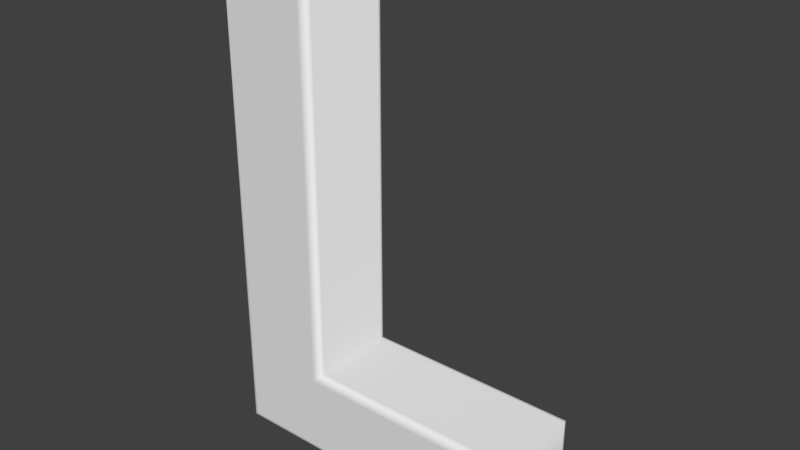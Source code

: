 # Source: Letra_L.blend  (saved by Blender 2.79.0; exported with 4.5.12 LTS)
import bpy
from mathutils import Matrix  # noqa: F401  (used for matrix-valued properties, if any)

bpy.ops.wm.read_factory_settings(use_empty=True)
scene = bpy.context.scene
scene.name = 'Scene'

# ---- collections
col_collection_1 = bpy.data.collections.new('Collection 1'); scene.collection.children.link(col_collection_1)

# ---- world
world_world = bpy.data.worlds.new('World'); scene.world = world_world
world_world.color = (0.05088, 0.05088, 0.05088)
world_world.use_sun_shadow = False
world_world.sun_shadow_jitter_overblur = 0.0
world_world.cycles.sampling_method = 'MANUAL'

# ---- meshes
me_cutext_011 = bpy.data.meshes.new('CUText.011')
me_cutext_011.from_pydata([(35.31, -18.45, 7.0), (35.31, -29.25, 7.0), (-7.287, -29.25, 7.0), (-7.287, 40.95, 7.0), (4.513, 40.95, 7.0), (4.513, -18.45, 7.0), (35.31, -18.45, -7.0), (35.31, -29.25, -7.0), (-7.287, -29.25, -7.0), (-7.287, 40.95, -7.0), (4.513, 40.95, -7.0), (4.513, -18.45, -7.0), (35.31, -18.45, -7.0), (35.54, -18.23, -6.975), (35.75, -18.02, -6.901), (35.94, -17.83, -6.782), (36.1, -17.67, -6.623), (36.21, -17.55, -6.434), (36.29, -17.48, -6.223), (36.31, -17.45, -6.0), (35.31, -29.25, -7.0), (35.54, -29.47, -6.975), (35.75, -29.68, -6.901), (35.94, -29.87, -6.782), (36.1, -30.03, -6.623), (36.21, -30.15, -6.434), (36.29, -30.23, -6.223), (36.31, -30.25, -6.0), (-7.287, -29.25, -7.0), (-7.509, -29.47, -6.975), (-7.721, -29.68, -6.901), (-7.91, -29.87, -6.782), (-8.069, -30.03, -6.623), (-8.188, -30.15, -6.434), (-8.262, -30.23, -6.223), (-8.287, -30.25, -6.0), (-7.287, 40.95, -7.0), (-7.509, 41.17, -6.975), (-7.721, 41.38, -6.901), (-7.91, 41.57, -6.782), (-8.069, 41.73, -6.623), (-8.188, 41.85, -6.434), (-8.262, 41.92, -6.223), (-8.287, 41.95, -6.0), (4.513, 40.95, -7.0), (4.736, 41.17, -6.975), (4.947, 41.38, -6.901), (5.137, 41.57, -6.782), (5.295, 41.73, -6.623), (5.414, 41.85, -6.434), (5.488, 41.92, -6.223), (5.513, 41.95, -6.0), (4.513, -18.45, -7.0), (4.736, -18.23, -6.975), (4.947, -18.02, -6.901), (5.137, -17.83, -6.782), (5.295, -17.67, -6.623), (5.414, -17.55, -6.434), (5.488, -17.48, -6.223), (5.513, -17.45, -6.0), (36.31, -17.45, -6.0), (36.31, -17.45, 6.0), (36.31, -30.25, -6.0), (36.31, -30.25, 6.0), (-8.287, -30.25, -6.0), (-8.287, -30.25, 6.0), (-8.287, 41.95, -6.0), (-8.287, 41.95, 6.0), (5.513, 41.95, -6.0), (5.513, 41.95, 6.0), (5.513, -17.45, -6.0), (5.513, -17.45, 6.0), (36.31, -17.45, 6.0), (36.29, -17.48, 6.223), (36.21, -17.55, 6.434), (36.1, -17.67, 6.623), (35.94, -17.83, 6.782), (35.75, -18.02, 6.901), (35.54, -18.23, 6.975), (35.31, -18.45, 7.0), (36.31, -30.25, 6.0), (36.29, -30.23, 6.223), (36.21, -30.15, 6.434), (36.1, -30.03, 6.623), (35.94, -29.87, 6.782), (35.75, -29.68, 6.901), (35.54, -29.47, 6.975), (35.31, -29.25, 7.0), (-8.287, -30.25, 6.0), (-8.262, -30.23, 6.223), (-8.188, -30.15, 6.434), (-8.069, -30.03, 6.623), (-7.91, -29.87, 6.782), (-7.721, -29.68, 6.901), (-7.509, -29.47, 6.975), (-7.287, -29.25, 7.0), (-8.287, 41.95, 6.0), (-8.262, 41.92, 6.223), (-8.188, 41.85, 6.434), (-8.069, 41.73, 6.623), (-7.91, 41.57, 6.782), (-7.721, 41.38, 6.901), (-7.509, 41.17, 6.975), (-7.287, 40.95, 7.0), (5.513, 41.95, 6.0), (5.488, 41.92, 6.223), (5.414, 41.85, 6.434), (5.295, 41.73, 6.623), (5.137, 41.57, 6.782), (4.947, 41.38, 6.901), (4.736, 41.17, 6.975), (4.513, 40.95, 7.0), (5.513, -17.45, 6.0), (5.488, -17.48, 6.223), (5.414, -17.55, 6.434), (5.295, -17.67, 6.623), (5.137, -17.83, 6.782), (4.947, -18.02, 6.901), (4.736, -18.23, 6.975), (4.513, -18.45, 7.0)], [], [(2, 4, 3), (2, 5, 4), (2, 0, 5), (2, 1, 0), (10, 8, 9), (11, 8, 10), (6, 8, 11), (7, 8, 6), (13, 21, 20, 12), (14, 22, 21, 13), (15, 23, 22, 14), (16, 24, 23, 15), (17, 25, 24, 16), (18, 26, 25, 17), (19, 27, 26, 18), (21, 29, 28, 20), (22, 30, 29, 21), (23, 31, 30, 22), (24, 32, 31, 23), (25, 33, 32, 24), (26, 34, 33, 25), (27, 35, 34, 26), (29, 37, 36, 28), (30, 38, 37, 29), (31, 39, 38, 30), (32, 40, 39, 31), (33, 41, 40, 32), (34, 42, 41, 33), (35, 43, 42, 34), (37, 45, 44, 36), (38, 46, 45, 37), (39, 47, 46, 38), (40, 48, 47, 39), (41, 49, 48, 40), (42, 50, 49, 41), (43, 51, 50, 42), (45, 53, 52, 44), (46, 54, 53, 45), (47, 55, 54, 46), (48, 56, 55, 47), (49, 57, 56, 48), (50, 58, 57, 49), (51, 59, 58, 50), (53, 13, 12, 52), (54, 14, 13, 53), (55, 15, 14, 54), (56, 16, 15, 55), (57, 17, 16, 56), (58, 18, 17, 57), (59, 19, 18, 58), (61, 63, 62, 60), (63, 65, 64, 62), (65, 67, 66, 64), (67, 69, 68, 66), (69, 71, 70, 68), (71, 61, 60, 70), (73, 81, 80, 72), (74, 82, 81, 73), (75, 83, 82, 74), (76, 84, 83, 75), (77, 85, 84, 76), (78, 86, 85, 77), (79, 87, 86, 78), (81, 89, 88, 80), (82, 90, 89, 81), (83, 91, 90, 82), (84, 92, 91, 83), (85, 93, 92, 84), (86, 94, 93, 85), (87, 95, 94, 86), (89, 97, 96, 88), (90, 98, 97, 89), (91, 99, 98, 90), (92, 100, 99, 91), (93, 101, 100, 92), (94, 102, 101, 93), (95, 103, 102, 94), (97, 105, 104, 96), (98, 106, 105, 97), (99, 107, 106, 98), (100, 108, 107, 99), (101, 109, 108, 100), (102, 110, 109, 101), (103, 111, 110, 102), (105, 113, 112, 104), (106, 114, 113, 105), (107, 115, 114, 106), (108, 116, 115, 107), (109, 117, 116, 108), (110, 118, 117, 109), (111, 119, 118, 110), (113, 73, 72, 112), (114, 74, 73, 113), (115, 75, 74, 114), (116, 76, 75, 115), (117, 77, 76, 116), (118, 78, 77, 117), (119, 79, 78, 118)])
me_cutext_011.polygons.foreach_set('use_smooth', [0, 0, 0, 0, 0, 0, 0, 0, 1, 1, 1, 1, 1, 1, 1, 1, 1, 1, 1, 1, 1, 1, 1, 1, 1, 1, 1, 1, 1, 1, 1, 1, 1, 1, 1, 1, 1, 1, 1, 1, 1, 1, 1, 1, 1, 1, 1, 1, 1, 1, 1, 1, 1, 1, 1, 1, 1, 1, 1, 1, 1, 1, 1, 1, 1, 1, 1, 1, 1, 1, 1, 1, 1, 1, 1, 1, 1, 1, 1, 1, 1, 1, 1, 1, 1, 1, 1, 1, 1, 1, 1, 1, 1, 1, 1, 1, 1, 1])
me_cutext_011.use_remesh_preserve_volume = False
me_cutext_011.use_remesh_preserve_attributes = False
me_cutext_011.use_mirror_vertex_groups = False
me_cutext_011.auto_texspace = False
me_cutext_011.update()

# ---- objects
ob_text = bpy.data.objects.new('Text', me_cutext_011)

# ---- transforms, parenting, visibility, modifiers, constraints
ob_text.location = (0.0, 0.0, 0.0)
ob_text.rotation_euler = (1.571, -0.0, 0.0)
ob_text.lineart.crease_threshold = 0.0

# ---- collection membership
col_collection_1.objects.link(ob_text)

# ---- scene / render settings (as saved in the file)
scene.frame_start = 1; scene.frame_end = 250; scene.frame_set(4)
scene.render.engine = 'CYCLES'
scene.render.resolution_percentage = 50
scene.render.dither_intensity = 0.0
scene.cycles.use_denoising = False
scene.cycles.samples = 128
scene.cycles.sampling_pattern = 'TABULATED_SOBOL'
scene.cycles.use_adaptive_sampling = False
scene.cycles.use_light_tree = False
scene.cycles.blur_glossy = 0.0
scene.cycles.sample_clamp_indirect = 0.0
scene.view_settings.view_transform = 'Standard'
scene.unit_settings.scale_length = 0.01
bpy.context.view_layer.update()

# ---- added for rendering (the .blend has no active camera and no usable light): camera, sun
cam_auto = bpy.data.cameras.new('AutoCamera')
cam_auto.lens = 50.0
cam_auto.sensor_width = 36.0
cam_auto.clip_end = 1396.62
ob_auto_camera = bpy.data.objects.new('AutoCamera', cam_auto)
scene.collection.objects.link(ob_auto_camera)
ob_auto_camera.location = (93.5933, -95.4961, 69.5131)
ob_auto_camera.rotation_euler = (1.09748, -7.21219e-08, 0.694738)
scene.camera = ob_auto_camera
light_auto_sun = bpy.data.lights.new('AutoSun', 'SUN')
light_auto_sun.energy = 3.0
light_auto_sun.angle = 0.0523599
ob_auto_sun = bpy.data.objects.new('AutoSun', light_auto_sun)
scene.collection.objects.link(ob_auto_sun)
ob_auto_sun.rotation_euler = (0.872665, 0.174533, 0.523599)
bpy.context.view_layer.update()
